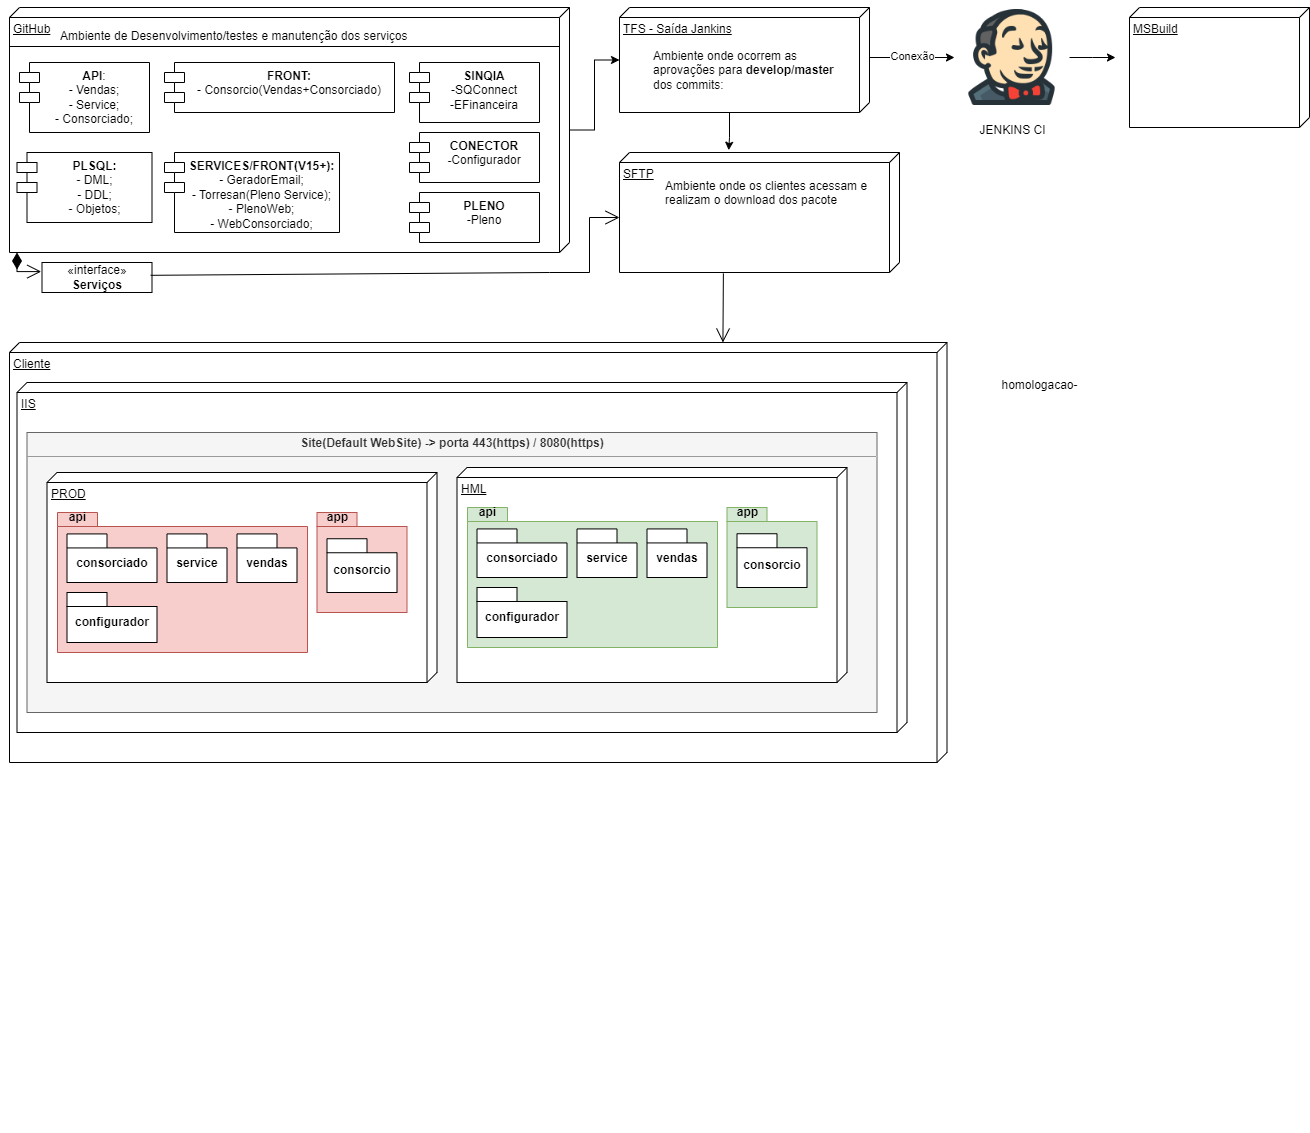

The diagram above was exported from draw.io. Its source (the exported page's mxGraphModel, read from the mxfile embedded in the PNG):
<mxGraphModel dx="2250" dy="590" grid="1" gridSize="10" guides="1" tooltips="1" connect="1" arrows="1" fold="1" page="0" pageScale="1" pageWidth="850" pageHeight="1100" background="none" math="0" shadow="0">
  <root>
    <mxCell id="0" />
    <mxCell id="1" parent="0" />
    <mxCell id="seHQz-g_yBxZSq4F3TzZ-1" value="&lt;div&gt;SFTP&lt;/div&gt;&lt;div&gt;&lt;br&gt;&lt;/div&gt;" style="verticalAlign=top;align=left;spacingTop=8;spacingLeft=2;spacingRight=12;shape=cube;size=10;direction=south;fontStyle=4;html=1;whiteSpace=wrap;" parent="1" vertex="1">
      <mxGeometry x="-230" y="160" width="280" height="120" as="geometry" />
    </mxCell>
    <mxCell id="seHQz-g_yBxZSq4F3TzZ-20" value="" style="edgeStyle=orthogonalEdgeStyle;rounded=0;orthogonalLoop=1;jettySize=auto;html=1;" parent="1" source="seHQz-g_yBxZSq4F3TzZ-3" edge="1">
      <mxGeometry relative="1" as="geometry">
        <mxPoint x="-340" y="100" as="targetPoint" />
        <Array as="points">
          <mxPoint x="-380" y="100" />
          <mxPoint x="-380" y="100" />
        </Array>
      </mxGeometry>
    </mxCell>
    <mxCell id="9Gi0rN5meQviHhKtLxZ6-5" value="" style="edgeStyle=orthogonalEdgeStyle;rounded=0;orthogonalLoop=1;jettySize=auto;html=1;" parent="1" source="seHQz-g_yBxZSq4F3TzZ-3" target="seHQz-g_yBxZSq4F3TzZ-5" edge="1">
      <mxGeometry relative="1" as="geometry" />
    </mxCell>
    <mxCell id="seHQz-g_yBxZSq4F3TzZ-3" value="GitHub" style="verticalAlign=top;align=left;spacingTop=8;spacingLeft=2;spacingRight=12;shape=cube;size=10;direction=south;fontStyle=4;html=1;whiteSpace=wrap;" parent="1" vertex="1">
      <mxGeometry x="-840" y="15" width="560" height="245" as="geometry" />
    </mxCell>
    <mxCell id="seHQz-g_yBxZSq4F3TzZ-4" value="&lt;div&gt;&lt;b&gt;API&lt;/b&gt;:&lt;/div&gt;&lt;div&gt;- Vendas;&lt;/div&gt;&lt;div&gt; - Service;&lt;/div&gt;&lt;div&gt;- Consorciado;&lt;/div&gt;" style="shape=module;align=left;spacingLeft=20;align=center;verticalAlign=top;whiteSpace=wrap;html=1;" parent="1" vertex="1">
      <mxGeometry x="-830" y="70" width="130" height="70" as="geometry" />
    </mxCell>
    <mxCell id="seHQz-g_yBxZSq4F3TzZ-23" value="" style="edgeStyle=orthogonalEdgeStyle;rounded=0;orthogonalLoop=1;jettySize=auto;html=1;entryX=-0.019;entryY=0.61;entryDx=0;entryDy=0;entryPerimeter=0;" parent="1" source="seHQz-g_yBxZSq4F3TzZ-5" target="seHQz-g_yBxZSq4F3TzZ-1" edge="1">
      <mxGeometry relative="1" as="geometry">
        <mxPoint x="-105" y="160" as="targetPoint" />
        <Array as="points">
          <mxPoint x="-120" y="145" />
          <mxPoint x="-121" y="145" />
        </Array>
      </mxGeometry>
    </mxCell>
    <mxCell id="WucWT8gpjoSjoJIuRZn4-17" value="" style="edgeStyle=orthogonalEdgeStyle;rounded=0;orthogonalLoop=1;jettySize=auto;html=1;" parent="1" source="seHQz-g_yBxZSq4F3TzZ-5" target="WucWT8gpjoSjoJIuRZn4-12" edge="1">
      <mxGeometry relative="1" as="geometry">
        <Array as="points">
          <mxPoint x="70" y="65" />
          <mxPoint x="70" y="65" />
        </Array>
      </mxGeometry>
    </mxCell>
    <mxCell id="WucWT8gpjoSjoJIuRZn4-18" value="Conexão" style="edgeLabel;html=1;align=center;verticalAlign=middle;resizable=0;points=[];" parent="WucWT8gpjoSjoJIuRZn4-17" vertex="1" connectable="0">
      <mxGeometry x="-0.14" y="-1" relative="1" as="geometry">
        <mxPoint x="5" y="-3" as="offset" />
      </mxGeometry>
    </mxCell>
    <mxCell id="seHQz-g_yBxZSq4F3TzZ-5" value="TFS - Saída Jankins" style="verticalAlign=top;align=left;spacingTop=8;spacingLeft=2;spacingRight=12;shape=cube;size=10;direction=south;fontStyle=4;html=1;whiteSpace=wrap;" parent="1" vertex="1">
      <mxGeometry x="-230" y="15" width="250" height="105" as="geometry" />
    </mxCell>
    <mxCell id="seHQz-g_yBxZSq4F3TzZ-6" value="&lt;div&gt;&lt;b&gt;FRONT:&lt;/b&gt;&lt;/div&gt;&lt;div&gt;- Consorcio(Vendas+Consorciado)&lt;br&gt;&lt;/div&gt;" style="shape=module;align=left;spacingLeft=20;align=center;verticalAlign=top;whiteSpace=wrap;html=1;" parent="1" vertex="1">
      <mxGeometry x="-685" y="70" width="230" height="50" as="geometry" />
    </mxCell>
    <mxCell id="seHQz-g_yBxZSq4F3TzZ-7" value="&lt;b&gt;PLSQL:&lt;/b&gt;&lt;br&gt;&lt;div&gt;- DML;&lt;/div&gt;&lt;div&gt;- DDL;&lt;/div&gt;&lt;div&gt;- Objetos;&lt;br&gt;&lt;/div&gt;" style="shape=module;align=left;spacingLeft=20;align=center;verticalAlign=top;whiteSpace=wrap;html=1;" parent="1" vertex="1">
      <mxGeometry x="-832.5" y="160" width="135" height="70" as="geometry" />
    </mxCell>
    <mxCell id="seHQz-g_yBxZSq4F3TzZ-8" value="&lt;b&gt;SERVICES/FRONT(V15+):&lt;/b&gt;&lt;br&gt;&lt;div&gt;- GeradorEmail;&lt;/div&gt;&lt;div&gt;- Torresan(Pleno Service);&lt;/div&gt;&lt;div&gt;- PlenoWeb;&lt;/div&gt;&lt;div&gt;- WebConsorciado;&lt;br&gt;&lt;/div&gt;" style="shape=module;align=left;spacingLeft=20;align=center;verticalAlign=top;whiteSpace=wrap;html=1;" parent="1" vertex="1">
      <mxGeometry x="-685" y="160" width="175" height="80" as="geometry" />
    </mxCell>
    <mxCell id="seHQz-g_yBxZSq4F3TzZ-9" value="Ambiente de Desenvolvimento/testes e manutenção dos serviços " style="text;strokeColor=none;fillColor=none;align=left;verticalAlign=top;spacingLeft=4;spacingRight=4;overflow=hidden;rotatable=0;points=[[0,0.5],[1,0.5]];portConstraint=eastwest;whiteSpace=wrap;html=1;" parent="1" vertex="1">
      <mxGeometry x="-795" y="30" width="370" height="40" as="geometry" />
    </mxCell>
    <mxCell id="seHQz-g_yBxZSq4F3TzZ-15" value="" style="line;strokeWidth=1;fillColor=none;align=left;verticalAlign=middle;spacingTop=-1;spacingLeft=3;spacingRight=3;rotatable=0;labelPosition=right;points=[];portConstraint=eastwest;strokeColor=inherit;" parent="1" vertex="1">
      <mxGeometry x="-840" y="50" width="550" height="8" as="geometry" />
    </mxCell>
    <mxCell id="seHQz-g_yBxZSq4F3TzZ-18" value="&lt;div&gt;Ambiente onde ocorrem as aprovações para &lt;b&gt;develop/master&lt;/b&gt; dos commits:&lt;br&gt;&lt;/div&gt;" style="text;strokeColor=none;fillColor=none;align=left;verticalAlign=top;spacingLeft=4;spacingRight=4;overflow=hidden;rotatable=0;points=[[0,0.5],[1,0.5]];portConstraint=eastwest;whiteSpace=wrap;html=1;" parent="1" vertex="1">
      <mxGeometry x="-202" y="50" width="202.5" height="60" as="geometry" />
    </mxCell>
    <mxCell id="seHQz-g_yBxZSq4F3TzZ-21" value="&lt;div&gt;Ambiente onde os clientes acessam e realizam o download dos pacote&lt;/div&gt;&lt;div&gt;&lt;br&gt; &lt;/div&gt;" style="text;strokeColor=none;fillColor=none;align=left;verticalAlign=top;spacingLeft=4;spacingRight=4;overflow=hidden;rotatable=0;points=[[0,0.5],[1,0.5]];portConstraint=eastwest;whiteSpace=wrap;html=1;" parent="1" vertex="1">
      <mxGeometry x="-190" y="180" width="220" height="60" as="geometry" />
    </mxCell>
    <mxCell id="seHQz-g_yBxZSq4F3TzZ-25" value="&lt;div&gt;«interface»&lt;b&gt;&lt;br&gt;&lt;/b&gt;&lt;/div&gt;&lt;div&gt;&lt;b&gt;Serviços&lt;/b&gt;&lt;/div&gt;" style="html=1;whiteSpace=wrap;" parent="1" vertex="1">
      <mxGeometry x="-807.5" y="270" width="110" height="30" as="geometry" />
    </mxCell>
    <mxCell id="seHQz-g_yBxZSq4F3TzZ-36" value="" style="endArrow=open;html=1;endSize=12;startArrow=diamondThin;startSize=14;startFill=1;edgeStyle=orthogonalEdgeStyle;align=left;verticalAlign=bottom;rounded=0;entryX=-0.007;entryY=0.303;entryDx=0;entryDy=0;entryPerimeter=0;" parent="1" target="seHQz-g_yBxZSq4F3TzZ-25" edge="1">
      <mxGeometry x="-1" y="3" relative="1" as="geometry">
        <mxPoint x="-832.5" y="260" as="sourcePoint" />
        <mxPoint x="-832.5" y="320" as="targetPoint" />
        <Array as="points">
          <mxPoint x="-832" y="279" />
        </Array>
      </mxGeometry>
    </mxCell>
    <mxCell id="seHQz-g_yBxZSq4F3TzZ-38" value="" style="endArrow=open;endFill=1;endSize=12;html=1;rounded=0;exitX=0.988;exitY=0.427;exitDx=0;exitDy=0;exitPerimeter=0;entryX=0;entryY=0;entryDx=65;entryDy=280;entryPerimeter=0;" parent="1" source="seHQz-g_yBxZSq4F3TzZ-25" target="seHQz-g_yBxZSq4F3TzZ-1" edge="1">
      <mxGeometry width="160" relative="1" as="geometry">
        <mxPoint x="-530" y="280" as="sourcePoint" />
        <mxPoint x="-370" y="280" as="targetPoint" />
        <Array as="points">
          <mxPoint x="-300" y="280" />
          <mxPoint x="-260" y="280" />
          <mxPoint x="-260" y="225" />
        </Array>
      </mxGeometry>
    </mxCell>
    <mxCell id="seHQz-g_yBxZSq4F3TzZ-50" value="&lt;div&gt;&lt;b&gt;CONECTOR&lt;/b&gt;&lt;br&gt;&lt;/div&gt;&lt;div&gt;&lt;b&gt;-&lt;/b&gt;Configurador&lt;br&gt;&lt;/div&gt;" style="shape=module;align=left;spacingLeft=20;align=center;verticalAlign=top;whiteSpace=wrap;html=1;" parent="1" vertex="1">
      <mxGeometry x="-440" y="140" width="130" height="50" as="geometry" />
    </mxCell>
    <mxCell id="seHQz-g_yBxZSq4F3TzZ-51" value="" style="endArrow=open;endFill=1;endSize=12;html=1;rounded=0;exitX=1.007;exitY=0.629;exitDx=0;exitDy=0;exitPerimeter=0;entryX=0;entryY=0.239;entryDx=0;entryDy=0;entryPerimeter=0;" parent="1" source="seHQz-g_yBxZSq4F3TzZ-1" target="seHQz-g_yBxZSq4F3TzZ-41" edge="1">
      <mxGeometry width="160" relative="1" as="geometry">
        <mxPoint x="-425" y="500" as="sourcePoint" />
        <mxPoint x="-68" y="501" as="targetPoint" />
        <Array as="points" />
      </mxGeometry>
    </mxCell>
    <mxCell id="9Gi0rN5meQviHhKtLxZ6-1" value="&lt;div&gt;&lt;b&gt;SINQIA&lt;/b&gt;&lt;br&gt;&lt;/div&gt;&lt;div&gt;-SQConnect&lt;/div&gt;&lt;div&gt;-EFinanceira&lt;b&gt;&lt;br&gt;&lt;/b&gt;&lt;/div&gt;" style="shape=module;align=left;spacingLeft=20;align=center;verticalAlign=top;whiteSpace=wrap;html=1;" parent="1" vertex="1">
      <mxGeometry x="-440" y="70" width="130" height="60" as="geometry" />
    </mxCell>
    <mxCell id="9Gi0rN5meQviHhKtLxZ6-7" value="&lt;div&gt;&lt;b&gt;PLENO&lt;/b&gt;&lt;br&gt;&lt;/div&gt;&lt;div&gt;-Pleno&lt;br&gt;&lt;/div&gt;" style="shape=module;align=left;spacingLeft=20;align=center;verticalAlign=top;whiteSpace=wrap;html=1;" parent="1" vertex="1">
      <mxGeometry x="-440" y="200" width="130" height="50" as="geometry" />
    </mxCell>
    <mxCell id="WucWT8gpjoSjoJIuRZn4-16" value="" style="group" parent="1" vertex="1" connectable="0">
      <mxGeometry x="105" y="7.5" width="115" height="145" as="geometry" />
    </mxCell>
    <mxCell id="WucWT8gpjoSjoJIuRZn4-12" value="" style="shape=image;verticalLabelPosition=bottom;labelBackgroundColor=default;verticalAlign=top;aspect=fixed;imageAspect=0;image=data:image/png,(base64 omitted: 9020 chars);" parent="WucWT8gpjoSjoJIuRZn4-16" vertex="1">
      <mxGeometry width="115" height="115" as="geometry" />
    </mxCell>
    <mxCell id="WucWT8gpjoSjoJIuRZn4-15" value="JENKINS CI" style="text;html=1;align=center;verticalAlign=middle;resizable=0;points=[];autosize=1;strokeColor=none;fillColor=none;" parent="WucWT8gpjoSjoJIuRZn4-16" vertex="1">
      <mxGeometry x="12.5" y="115" width="90" height="30" as="geometry" />
    </mxCell>
    <mxCell id="WucWT8gpjoSjoJIuRZn4-20" value="" style="edgeStyle=orthogonalEdgeStyle;rounded=0;orthogonalLoop=1;jettySize=auto;html=1;" parent="1" source="WucWT8gpjoSjoJIuRZn4-12" edge="1">
      <mxGeometry relative="1" as="geometry">
        <mxPoint x="266" y="65" as="targetPoint" />
      </mxGeometry>
    </mxCell>
    <mxCell id="WucWT8gpjoSjoJIuRZn4-21" value="MSBuild" style="verticalAlign=top;align=left;spacingTop=8;spacingLeft=2;spacingRight=12;shape=cube;size=10;direction=south;fontStyle=4;html=1;whiteSpace=wrap;" parent="1" vertex="1">
      <mxGeometry x="280" y="15" width="180" height="120" as="geometry" />
    </mxCell>
    <mxCell id="H3jGhHmEJg-CIe4PAIWT-50" value="" style="group" parent="1" vertex="1" connectable="0">
      <mxGeometry x="-840" y="350" width="937.5" height="790" as="geometry" />
    </mxCell>
    <mxCell id="seHQz-g_yBxZSq4F3TzZ-41" value="Cliente" style="verticalAlign=top;align=left;spacingTop=8;spacingLeft=2;spacingRight=12;shape=cube;size=10;direction=south;fontStyle=4;html=1;whiteSpace=wrap;" parent="H3jGhHmEJg-CIe4PAIWT-50" vertex="1">
      <mxGeometry width="937.5" height="420" as="geometry" />
    </mxCell>
    <mxCell id="seHQz-g_yBxZSq4F3TzZ-44" value="IIS" style="verticalAlign=top;align=left;spacingTop=8;spacingLeft=2;spacingRight=12;shape=cube;size=10;direction=south;fontStyle=4;html=1;whiteSpace=wrap;" parent="H3jGhHmEJg-CIe4PAIWT-50" vertex="1">
      <mxGeometry x="7.5" y="40" width="890" height="350" as="geometry" />
    </mxCell>
    <mxCell id="H3jGhHmEJg-CIe4PAIWT-3" value="&lt;p style=&quot;margin:0px;margin-top:4px;text-align:center;&quot;&gt;&lt;b&gt;Site(Default WebSite) -&amp;gt; porta 443(https) / 8080(https)&lt;br&gt;&lt;/b&gt;&lt;/p&gt;&lt;hr size=&quot;1&quot;&gt;&lt;div style=&quot;height:2px;&quot;&gt;&lt;/div&gt;" style="verticalAlign=top;align=left;overflow=fill;fontSize=12;fontFamily=Helvetica;html=1;whiteSpace=wrap;fillColor=#f5f5f5;fontColor=#333333;strokeColor=#666666;" parent="H3jGhHmEJg-CIe4PAIWT-50" vertex="1">
      <mxGeometry x="17.5" y="90" width="850" height="280" as="geometry" />
    </mxCell>
    <mxCell id="H3jGhHmEJg-CIe4PAIWT-12" value="PROD" style="verticalAlign=top;align=left;spacingTop=8;spacingLeft=2;spacingRight=12;shape=cube;size=10;direction=south;fontStyle=4;html=1;whiteSpace=wrap;" parent="H3jGhHmEJg-CIe4PAIWT-50" vertex="1">
      <mxGeometry x="37.5" y="130" width="390" height="210" as="geometry" />
    </mxCell>
    <mxCell id="H3jGhHmEJg-CIe4PAIWT-13" value="" style="group;" parent="H3jGhHmEJg-CIe4PAIWT-50" vertex="1" connectable="0">
      <mxGeometry x="47.5" y="170" width="250.5" height="150" as="geometry" />
    </mxCell>
    <mxCell id="H3jGhHmEJg-CIe4PAIWT-4" value="" style="shape=folder;fontStyle=1;spacingTop=10;tabWidth=40;tabHeight=14;tabPosition=left;html=1;whiteSpace=wrap;fillColor=#f8cecc;strokeColor=#b85450;" parent="H3jGhHmEJg-CIe4PAIWT-13" vertex="1">
      <mxGeometry x="0.5" width="250" height="140" as="geometry" />
    </mxCell>
    <mxCell id="9Gi0rN5meQviHhKtLxZ6-3" value="consorciado" style="shape=folder;fontStyle=1;spacingTop=10;tabWidth=40;tabHeight=14;tabPosition=left;html=1;whiteSpace=wrap;" parent="H3jGhHmEJg-CIe4PAIWT-13" vertex="1">
      <mxGeometry x="10" y="21.43" width="90" height="48.57" as="geometry" />
    </mxCell>
    <mxCell id="9Gi0rN5meQviHhKtLxZ6-2" value="service" style="shape=folder;fontStyle=1;spacingTop=10;tabWidth=40;tabHeight=14;tabPosition=left;html=1;whiteSpace=wrap;" parent="H3jGhHmEJg-CIe4PAIWT-13" vertex="1">
      <mxGeometry x="110" y="21.43" width="60" height="48.57" as="geometry" />
    </mxCell>
    <mxCell id="9Gi0rN5meQviHhKtLxZ6-4" value="vendas" style="shape=folder;fontStyle=1;spacingTop=10;tabWidth=40;tabHeight=14;tabPosition=left;html=1;whiteSpace=wrap;" parent="H3jGhHmEJg-CIe4PAIWT-13" vertex="1">
      <mxGeometry x="180" y="21.43" width="60" height="48.57" as="geometry" />
    </mxCell>
    <mxCell id="H3jGhHmEJg-CIe4PAIWT-28" value="configurador" style="shape=folder;fontStyle=1;spacingTop=10;tabWidth=40;tabHeight=14;tabPosition=left;html=1;whiteSpace=wrap;" parent="H3jGhHmEJg-CIe4PAIWT-13" vertex="1">
      <mxGeometry x="10" y="80" width="90" height="50" as="geometry" />
    </mxCell>
    <mxCell id="H3jGhHmEJg-CIe4PAIWT-5" value="api" style="text;align=center;fontStyle=1;verticalAlign=middle;spacingLeft=3;spacingRight=3;strokeColor=none;rotatable=0;points=[[0,0.5],[1,0.5]];portConstraint=eastwest;html=1;" parent="H3jGhHmEJg-CIe4PAIWT-13" vertex="1">
      <mxGeometry width="40" height="10" as="geometry" />
    </mxCell>
    <mxCell id="H3jGhHmEJg-CIe4PAIWT-23" value="" style="group" parent="H3jGhHmEJg-CIe4PAIWT-50" vertex="1" connectable="0">
      <mxGeometry x="307.5" y="190" width="130" height="80" as="geometry" />
    </mxCell>
    <mxCell id="H3jGhHmEJg-CIe4PAIWT-24" value="" style="group" parent="H3jGhHmEJg-CIe4PAIWT-23" vertex="1" connectable="0">
      <mxGeometry y="-20" width="90" height="100" as="geometry" />
    </mxCell>
    <mxCell id="H3jGhHmEJg-CIe4PAIWT-25" value="" style="shape=folder;fontStyle=1;spacingTop=10;tabWidth=40;tabHeight=14;tabPosition=left;html=1;whiteSpace=wrap;fillColor=#f8cecc;strokeColor=#b85450;" parent="H3jGhHmEJg-CIe4PAIWT-24" vertex="1">
      <mxGeometry width="90" height="100" as="geometry" />
    </mxCell>
    <mxCell id="H3jGhHmEJg-CIe4PAIWT-26" value="consorcio" style="shape=folder;fontStyle=1;spacingTop=10;tabWidth=40;tabHeight=14;tabPosition=left;html=1;whiteSpace=wrap;" parent="H3jGhHmEJg-CIe4PAIWT-24" vertex="1">
      <mxGeometry x="10" y="26.25" width="70" height="53.75" as="geometry" />
    </mxCell>
    <mxCell id="H3jGhHmEJg-CIe4PAIWT-27" value="app" style="text;align=center;fontStyle=1;verticalAlign=middle;spacingLeft=3;spacingRight=3;strokeColor=none;rotatable=0;points=[[0,0.5],[1,0.5]];portConstraint=eastwest;html=1;" parent="H3jGhHmEJg-CIe4PAIWT-24" vertex="1">
      <mxGeometry width="40" height="10" as="geometry" />
    </mxCell>
    <mxCell id="LF8wiB6nTRBtbT9AXDk0-1" value="" style="group" parent="H3jGhHmEJg-CIe4PAIWT-50" vertex="1" connectable="0">
      <mxGeometry x="447.5" y="125" width="400" height="215" as="geometry" />
    </mxCell>
    <mxCell id="H3jGhHmEJg-CIe4PAIWT-37" value="HML" style="verticalAlign=top;align=left;spacingTop=8;spacingLeft=2;spacingRight=12;shape=cube;size=10;direction=south;fontStyle=4;html=1;whiteSpace=wrap;" parent="LF8wiB6nTRBtbT9AXDk0-1" vertex="1">
      <mxGeometry width="390" height="215" as="geometry" />
    </mxCell>
    <mxCell id="H3jGhHmEJg-CIe4PAIWT-38" value="" style="group" parent="LF8wiB6nTRBtbT9AXDk0-1" vertex="1" connectable="0">
      <mxGeometry x="10" y="40" width="250.5" height="150" as="geometry" />
    </mxCell>
    <mxCell id="H3jGhHmEJg-CIe4PAIWT-39" value="" style="shape=folder;fontStyle=1;spacingTop=10;tabWidth=40;tabHeight=14;tabPosition=left;html=1;whiteSpace=wrap;fillColor=#d5e8d4;strokeColor=#82b366;" parent="H3jGhHmEJg-CIe4PAIWT-38" vertex="1">
      <mxGeometry x="0.5" width="250" height="140" as="geometry" />
    </mxCell>
    <mxCell id="H3jGhHmEJg-CIe4PAIWT-40" value="consorciado" style="shape=folder;fontStyle=1;spacingTop=10;tabWidth=40;tabHeight=14;tabPosition=left;html=1;whiteSpace=wrap;" parent="H3jGhHmEJg-CIe4PAIWT-38" vertex="1">
      <mxGeometry x="10" y="21.43" width="90" height="48.57" as="geometry" />
    </mxCell>
    <mxCell id="H3jGhHmEJg-CIe4PAIWT-41" value="service" style="shape=folder;fontStyle=1;spacingTop=10;tabWidth=40;tabHeight=14;tabPosition=left;html=1;whiteSpace=wrap;" parent="H3jGhHmEJg-CIe4PAIWT-38" vertex="1">
      <mxGeometry x="110" y="21.43" width="60" height="48.57" as="geometry" />
    </mxCell>
    <mxCell id="H3jGhHmEJg-CIe4PAIWT-42" value="vendas" style="shape=folder;fontStyle=1;spacingTop=10;tabWidth=40;tabHeight=14;tabPosition=left;html=1;whiteSpace=wrap;" parent="H3jGhHmEJg-CIe4PAIWT-38" vertex="1">
      <mxGeometry x="180" y="21.43" width="60" height="48.57" as="geometry" />
    </mxCell>
    <mxCell id="H3jGhHmEJg-CIe4PAIWT-43" value="configurador" style="shape=folder;fontStyle=1;spacingTop=10;tabWidth=40;tabHeight=14;tabPosition=left;html=1;whiteSpace=wrap;" parent="H3jGhHmEJg-CIe4PAIWT-38" vertex="1">
      <mxGeometry x="10" y="80" width="90" height="50" as="geometry" />
    </mxCell>
    <mxCell id="H3jGhHmEJg-CIe4PAIWT-44" value="api" style="text;align=center;fontStyle=1;verticalAlign=middle;spacingLeft=3;spacingRight=3;strokeColor=none;rotatable=0;points=[[0,0.5],[1,0.5]];portConstraint=eastwest;html=1;" parent="H3jGhHmEJg-CIe4PAIWT-38" vertex="1">
      <mxGeometry width="40" height="10" as="geometry" />
    </mxCell>
    <mxCell id="H3jGhHmEJg-CIe4PAIWT-45" value="" style="group" parent="LF8wiB6nTRBtbT9AXDk0-1" vertex="1" connectable="0">
      <mxGeometry x="270" y="60" width="130" height="80" as="geometry" />
    </mxCell>
    <mxCell id="H3jGhHmEJg-CIe4PAIWT-46" value="" style="group" parent="H3jGhHmEJg-CIe4PAIWT-45" vertex="1" connectable="0">
      <mxGeometry y="-20" width="90" height="100" as="geometry" />
    </mxCell>
    <mxCell id="H3jGhHmEJg-CIe4PAIWT-47" value="" style="shape=folder;fontStyle=1;spacingTop=10;tabWidth=40;tabHeight=14;tabPosition=left;html=1;whiteSpace=wrap;fillColor=#d5e8d4;strokeColor=#82b366;" parent="H3jGhHmEJg-CIe4PAIWT-46" vertex="1">
      <mxGeometry width="90" height="100" as="geometry" />
    </mxCell>
    <mxCell id="H3jGhHmEJg-CIe4PAIWT-48" value="consorcio" style="shape=folder;fontStyle=1;spacingTop=10;tabWidth=40;tabHeight=14;tabPosition=left;html=1;whiteSpace=wrap;" parent="H3jGhHmEJg-CIe4PAIWT-46" vertex="1">
      <mxGeometry x="10" y="26.25" width="70" height="53.75" as="geometry" />
    </mxCell>
    <mxCell id="H3jGhHmEJg-CIe4PAIWT-49" value="app" style="text;align=center;fontStyle=1;verticalAlign=middle;spacingLeft=3;spacingRight=3;strokeColor=none;rotatable=0;points=[[0,0.5],[1,0.5]];portConstraint=eastwest;html=1;" parent="H3jGhHmEJg-CIe4PAIWT-46" vertex="1">
      <mxGeometry width="40" height="10" as="geometry" />
    </mxCell>
    <mxCell id="e7gvKT-msYtTQEKcRyqD-1" value="homologacao-" style="text;html=1;align=center;verticalAlign=middle;resizable=0;points=[];autosize=1;strokeColor=none;fillColor=none;" vertex="1" parent="1">
      <mxGeometry x="140" y="378" width="100" height="30" as="geometry" />
    </mxCell>
  </root>
</mxGraphModel>